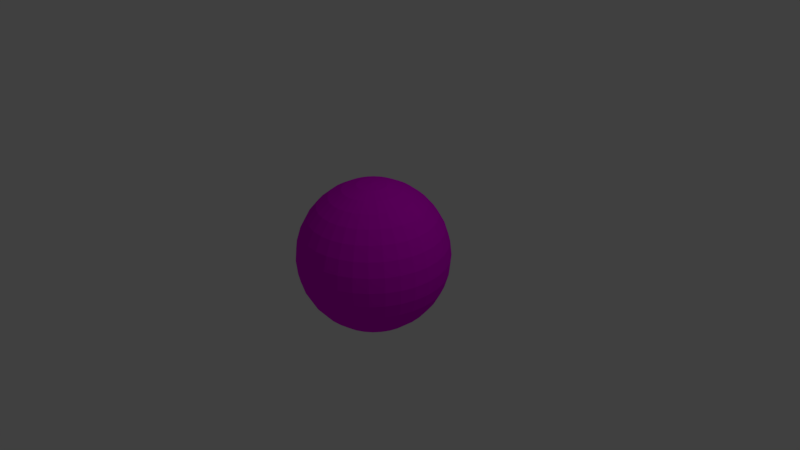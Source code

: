 # Source: Sphere_Character.blend  (saved by Blender 2.78.0; exported with 4.5.12 LTS)
import bpy
from mathutils import Matrix  # noqa: F401  (used for matrix-valued properties, if any)

bpy.ops.wm.read_factory_settings(use_empty=True)
scene = bpy.context.scene
scene.name = 'Scene'

# ---- collections
col_collection_1 = bpy.data.collections.new('Collection 1'); scene.collection.children.link(col_collection_1)

# ---- materials (node trees are filled in below, after node groups)
mat_sphere = bpy.data.materials.new('Sphere')
mat_sphere.alpha_threshold = 0.0
mat_sphere.use_transparent_shadow = False
mat_sphere.diffuse_color = (0.8, 0.0, 0.8, 1.0)
mat_sphere.roughness = 0.5

# ---- material node trees

# ---- world
world_world = bpy.data.worlds.new('World'); scene.world = world_world
world_world.color = (0.05088, 0.05088, 0.05088)
world_world.use_sun_shadow = False
world_world.sun_shadow_jitter_overblur = 0.0
world_world.cycles.sampling_method = 'MANUAL'

# ---- cameras
cam_camera = bpy.data.cameras.new('Camera')
cam_camera.clip_end = 100.0
cam_camera.lens = 35.0
cam_camera.sensor_width = 32.0
cam_camera.sensor_height = 18.0
cam_camera.ortho_scale = 7.314
cam_camera.dof.focus_distance = 0.0
cam_camera.dof.aperture_fstop = 128.0

# ---- lights
light_lamp = bpy.data.lights.new('Lamp', 'POINT')
light_lamp.transmission_factor = 0.0
light_lamp.cutoff_distance = 30.0
light_lamp.energy = 100.0
light_lamp.shadow_buffer_clip_start = 1.001
light_lamp.shadow_soft_size = 0.1
light_lamp.shadow_maximum_resolution = 0.006
light_lamp.use_absolute_resolution = True

# ---- meshes
me_sphere = bpy.data.meshes.new('Sphere')
me_sphere.from_pydata([(0.03806, 0.9808, -0.1913), (0.07466, 0.9239, -0.3753), (0.1084, 0.8315, -0.5449), (0.1379, 0.7071, -0.6935), (0.1622, 0.5556, -0.8155), (0.1802, 0.3827, -0.9061), (0.1913, 0.1951, -0.9619), (0.1951, 3.263e-08, -0.9808), (0.1913, -0.1951, -0.9619), (0.1802, -0.3827, -0.9061), (0.1622, -0.5556, -0.8155), (0.1379, -0.7071, -0.6935), (0.1084, -0.8315, -0.5449), (0.07466, -0.9239, -0.3753), (0.03806, -0.9808, -0.1913), (0.07466, 0.9808, -0.1802), (0.1464, 0.9239, -0.3536), (0.2126, 0.8315, -0.5133), (0.2706, 0.7071, -0.6533), (0.3182, 0.5556, -0.7682), (0.3536, 0.3827, -0.8536), (0.3753, 0.1951, -0.9061), (0.3827, 3.511e-08, -0.9239), (0.3753, -0.1951, -0.9061), (0.3536, -0.3827, -0.8536), (0.3182, -0.5556, -0.7682), (0.2706, -0.7071, -0.6533), (0.2126, -0.8315, -0.5133), (0.1464, -0.9239, -0.3536), (0.07466, -0.9808, -0.1802), (0.1084, 0.9808, -0.1622), (0.2126, 0.9239, -0.3182), (0.3087, 0.8315, -0.4619), (0.3928, 0.7071, -0.5879), (0.4619, 0.5556, -0.6913), (0.5133, 0.3827, -0.7682), (0.5449, 0.1951, -0.8155), (0.5556, 3.915e-08, -0.8315), (0.5449, -0.1951, -0.8155), (0.5133, -0.3827, -0.7682), (0.4619, -0.5556, -0.6913), (0.3928, -0.7071, -0.5879), (0.3087, -0.8315, -0.4619), (0.2126, -0.9239, -0.3182), (0.1084, -0.9808, -0.1622), (0.1379, 0.9808, -0.1379), (0.2706, 0.9239, -0.2706), (0.3928, 0.8315, -0.3928), (0.5, 0.7071, -0.5), (0.5879, 0.5556, -0.5879), (0.6533, 0.3827, -0.6533), (0.6935, 0.1951, -0.6935), (0.7071, 4.459e-08, -0.7071), (0.6935, -0.1951, -0.6935), (0.6533, -0.3827, -0.6533), (0.5879, -0.5556, -0.5879), (0.5, -0.7071, -0.5), (0.3928, -0.8315, -0.3928), (0.2706, -0.9239, -0.2706), (0.1379, -0.9808, -0.1379), (0.1622, 0.9808, -0.1084), (0.3182, 0.9239, -0.2126), (0.4619, 0.8315, -0.3087), (0.5879, 0.7071, -0.3928), (0.6913, 0.5556, -0.4619), (0.7682, 0.3827, -0.5133), (0.8155, 0.1951, -0.5449), (0.8315, 5.121e-08, -0.5556), (0.8155, -0.1951, -0.5449), (0.7682, -0.3827, -0.5133), (0.6913, -0.5556, -0.4619), (0.5879, -0.7071, -0.3928), (0.4619, -0.8315, -0.3087), (0.3182, -0.9239, -0.2126), (0.1622, -0.9808, -0.1084), (0.0, -1.0, 3.696e-07), (0.1802, 0.9808, -0.07466), (0.3536, 0.9239, -0.1464), (0.5133, 0.8315, -0.2126), (0.6533, 0.7071, -0.2706), (0.7682, 0.5556, -0.3182), (0.8536, 0.3827, -0.3536), (0.9061, 0.1951, -0.3753), (0.9239, 5.877e-08, -0.3827), (0.9061, -0.1951, -0.3753), (0.8536, -0.3827, -0.3536), (0.7682, -0.5556, -0.3182), (0.6533, -0.7071, -0.2706), (0.5133, -0.8315, -0.2126), (0.3536, -0.9239, -0.1464), (0.1802, -0.9808, -0.07466), (0.1913, 0.9808, -0.03806), (0.3753, 0.9239, -0.07466), (0.5449, 0.8315, -0.1084), (0.6935, 0.7071, -0.1379), (0.8155, 0.5556, -0.1622), (0.9061, 0.3827, -0.1802), (0.9619, 0.1951, -0.1913), (0.9808, 6.697e-08, -0.1951), (0.9619, -0.1951, -0.1913), (0.9061, -0.3827, -0.1802), (0.8155, -0.5556, -0.1622), (0.6935, -0.7071, -0.1379), (0.5449, -0.8315, -0.1084), (0.3753, -0.9239, -0.07466), (0.1913, -0.9808, -0.03806), (0.1951, 0.9808, 2.838e-07), (0.3827, 0.9239, 2.788e-07), (0.5556, 0.8315, 2.754e-07), (0.7071, 0.7071, 2.883e-07), (0.8315, 0.5556, 3.098e-07), (0.9239, 0.3827, 2.578e-07), (0.9808, 0.1951, 3.852e-07), (1.0, 7.55e-08, 3.788e-07), (0.9808, -0.1951, 4.022e-07), (0.9239, -0.3827, 2.465e-07), (0.8315, -0.5556, 3.584e-07), (0.7071, -0.7071, 3.501e-07), (0.5556, -0.8315, 3.779e-07), (0.3827, -0.9239, 3.447e-07), (0.1951, -0.9808, 3.509e-07), (0.1913, 0.9808, 0.03806), (0.3753, 0.9239, 0.07466), (0.5449, 0.8315, 0.1084), (0.6935, 0.7071, 0.138), (0.8155, 0.5556, 0.1622), (0.9061, 0.3827, 0.1802), (0.9619, 0.1951, 0.1913), (0.9808, 8.403e-08, 0.1951), (0.9619, -0.1951, 0.1913), (0.9061, -0.3827, 0.1802), (0.8155, -0.5556, 0.1622), (0.6935, -0.7071, 0.138), (0.5449, -0.8315, 0.1084), (0.3753, -0.9239, 0.07466), (0.1913, -0.9808, 0.03806), (0.1802, 0.9808, 0.07466), (0.3536, 0.9239, 0.1464), (0.5133, 0.8315, 0.2126), (0.6533, 0.7071, 0.2706), (0.7682, 0.5556, 0.3182), (0.8536, 0.3827, 0.3536), (0.9061, 0.1951, 0.3753), (0.9239, 9.223e-08, 0.3827), (0.9061, -0.1951, 0.3753), (0.8536, -0.3827, 0.3536), (0.7682, -0.5556, 0.3182), (0.6533, -0.7071, 0.2706), (0.5133, -0.8315, 0.2126), (0.3536, -0.9239, 0.1464), (0.1802, -0.9808, 0.07466), (0.1622, 0.9808, 0.1084), (0.3182, 0.9239, 0.2126), (0.4619, 0.8315, 0.3087), (0.5879, 0.7071, 0.3928), (0.6913, 0.5556, 0.4619), (0.7682, 0.3827, 0.5133), (0.8155, 0.1951, 0.5449), (0.8315, 9.978e-08, 0.5556), (0.8155, -0.1951, 0.5449), (0.7682, -0.3827, 0.5133), (0.6913, -0.5556, 0.4619), (0.5879, -0.7071, 0.3928), (0.4619, -0.8315, 0.3087), (0.3182, -0.9239, 0.2126), (0.1622, -0.9808, 0.1084), (0.1379, 0.9808, 0.138), (0.2706, 0.9239, 0.2706), (0.3928, 0.8315, 0.3928), (0.5, 0.7071, 0.5), (0.5879, 0.5556, 0.5879), (0.6533, 0.3827, 0.6533), (0.6935, 0.1951, 0.6935), (0.7071, 1.064e-07, 0.7071), (0.6935, -0.1951, 0.6935), (0.6533, -0.3827, 0.6533), (0.5879, -0.5556, 0.5879), (0.5, -0.7071, 0.5), (0.3928, -0.8315, 0.3928), (0.2706, -0.9239, 0.2706), (0.1379, -0.9808, 0.138), (0.1084, 0.9808, 0.1622), (0.2126, 0.9239, 0.3182), (0.3087, 0.8315, 0.4619), (0.3928, 0.7071, 0.5879), (0.4619, 0.5556, 0.6913), (0.5133, 0.3827, 0.7682), (0.5449, 0.1951, 0.8155), (0.5556, 1.118e-07, 0.8315), (0.5449, -0.1951, 0.8155), (0.5133, -0.3827, 0.7682), (0.4619, -0.5556, 0.6913), (0.3928, -0.7071, 0.5879), (0.3087, -0.8315, 0.4619), (0.2126, -0.9239, 0.3182), (0.1084, -0.9808, 0.1622), (0.07466, 0.9808, 0.1802), (0.1464, 0.9239, 0.3536), (0.2126, 0.8315, 0.5133), (0.2706, 0.7071, 0.6533), (0.3182, 0.5556, 0.7682), (0.3536, 0.3827, 0.8536), (0.3753, 0.1951, 0.9061), (0.3827, 1.159e-07, 0.9239), (0.3753, -0.1951, 0.9061), (0.3536, -0.3827, 0.8536), (0.3182, -0.5556, 0.7682), (0.2706, -0.7071, 0.6533), (0.2126, -0.8315, 0.5133), (0.1464, -0.9239, 0.3536), (0.07466, -0.9808, 0.1802), (0.03806, 0.9808, 0.1913), (0.07466, 0.9239, 0.3753), (0.1084, 0.8315, 0.5449), (0.1379, 0.7071, 0.6935), (0.1622, 0.5556, 0.8155), (0.1802, 0.3827, 0.9061), (0.1913, 0.1951, 0.9619), (0.1951, 1.184e-07, 0.9808), (0.1913, -0.1951, 0.9619), (0.1802, -0.3827, 0.9061), (0.1622, -0.5556, 0.8155), (0.1379, -0.7071, 0.6935), (0.1084, -0.8315, 0.5449), (0.07466, -0.9239, 0.3753), (0.03806, -0.9808, 0.1913), (-7.212e-09, 0.9808, 0.1951), (4.122e-08, 0.9239, 0.3827), (2.632e-08, 0.8315, 0.5556), (-2.584e-08, 0.7071, 0.7071), (-8.544e-08, 0.5556, 0.8315), (6.357e-08, 0.3827, 0.9239), (-8.544e-08, 0.1951, 0.9808), (-1.003e-07, 1.192e-07, 1.0), (-8.544e-08, -0.1951, 0.9808), (6.357e-08, -0.3827, 0.9239), (-8.544e-08, -0.5556, 0.8315), (-2.584e-08, -0.7071, 0.7071), (-1.094e-08, -0.8315, 0.5556), (3.964e-09, -0.9239, 0.3827), (3.964e-09, -0.9808, 0.1951), (-0.03806, 0.9808, 0.1913), (-0.07466, 0.9239, 0.3753), (-0.1084, 0.8315, 0.5449), (-0.1379, 0.7071, 0.6935), (-0.1622, 0.5556, 0.8155), (-0.1802, 0.3827, 0.9061), (-0.1913, 0.1951, 0.9619), (-0.1951, 1.184e-07, 0.9808), (-0.1913, -0.1951, 0.9619), (-0.1802, -0.3827, 0.9061), (-0.1622, -0.5556, 0.8155), (-0.1379, -0.7071, 0.6935), (-0.1084, -0.8315, 0.5449), (-0.07466, -0.9239, 0.3753), (-0.03806, -0.9808, 0.1913), (-0.07466, 0.9808, 0.1802), (-0.1464, 0.9239, 0.3536), (-0.2126, 0.8315, 0.5133), (-0.2706, 0.7071, 0.6533), (-0.3182, 0.5556, 0.7682), (-0.3536, 0.3827, 0.8536), (-0.3753, 0.1951, 0.9061), (-0.3827, 1.159e-07, 0.9239), (-0.3753, -0.1951, 0.9061), (-0.3536, -0.3827, 0.8536), (-0.3182, -0.5556, 0.7682), (-0.2706, -0.7071, 0.6533), (-0.2126, -0.8315, 0.5133), (-0.1464, -0.9239, 0.3536), (-0.07466, -0.9808, 0.1802), (-1.81e-07, 1.0, 5.531e-07), (-0.1084, 0.9808, 0.1622), (-0.2126, 0.9239, 0.3182), (-0.3087, 0.8315, 0.4619), (-0.3928, 0.7071, 0.5879), (-0.4619, 0.5556, 0.6913), (-0.5133, 0.3827, 0.7682), (-0.5449, 0.1951, 0.8155), (-0.5556, 1.118e-07, 0.8315), (-0.5449, -0.1951, 0.8155), (-0.5133, -0.3827, 0.7682), (-0.4619, -0.5556, 0.6913), (-0.3928, -0.7071, 0.5879), (-0.3087, -0.8315, 0.4619), (-0.2126, -0.9239, 0.3182), (-0.1084, -0.9808, 0.1622), (-0.1379, 0.9808, 0.138), (-0.2706, 0.9239, 0.2706), (-0.3928, 0.8315, 0.3928), (-0.5, 0.7071, 0.5), (-0.5879, 0.5556, 0.5879), (-0.6533, 0.3827, 0.6533), (-0.6935, 0.1951, 0.6935), (-0.7071, 1.064e-07, 0.7071), (-0.6935, -0.1951, 0.6935), (-0.6533, -0.3827, 0.6533), (-0.5879, -0.5556, 0.5879), (-0.5, -0.7071, 0.5), (-0.3928, -0.8315, 0.3928), (-0.2706, -0.9239, 0.2706), (-0.1379, -0.9808, 0.138), (-0.1622, 0.9808, 0.1084), (-0.3182, 0.9239, 0.2126), (-0.4619, 0.8315, 0.3087), (-0.5879, 0.7071, 0.3928), (-0.6913, 0.5556, 0.4619), (-0.7682, 0.3827, 0.5133), (-0.8155, 0.1951, 0.5449), (-0.8315, 9.978e-08, 0.5556), (-0.8155, -0.1951, 0.5449), (-0.7682, -0.3827, 0.5133), (-0.6913, -0.5556, 0.4619), (-0.5879, -0.7071, 0.3928), (-0.4619, -0.8315, 0.3087), (-0.3182, -0.9239, 0.2126), (-0.1622, -0.9808, 0.1084), (-0.1802, 0.9808, 0.07466), (-0.3536, 0.9239, 0.1464), (-0.5133, 0.8315, 0.2126), (-0.6533, 0.7071, 0.2706), (-0.7682, 0.5556, 0.3182), (-0.8536, 0.3827, 0.3536), (-0.9061, 0.1951, 0.3753), (-0.9239, 9.223e-08, 0.3827), (-0.9061, -0.1951, 0.3753), (-0.8536, -0.3827, 0.3536), (-0.7682, -0.5556, 0.3182), (-0.6533, -0.7071, 0.2706), (-0.5133, -0.8315, 0.2126), (-0.3536, -0.9239, 0.1464), (-0.1802, -0.9808, 0.07466), (-0.1913, 0.9808, 0.03806), (-0.3753, 0.9239, 0.07466), (-0.5449, 0.8315, 0.1084), (-0.6935, 0.7071, 0.1379), (-0.8155, 0.5556, 0.1622), (-0.9061, 0.3827, 0.1802), (-0.9619, 0.1951, 0.1913), (-0.9808, 8.403e-08, 0.1951), (-0.9619, -0.1951, 0.1913), (-0.9061, -0.3827, 0.1802), (-0.8155, -0.5556, 0.1622), (-0.6935, -0.7071, 0.1379), (-0.5449, -0.8315, 0.1084), (-0.3753, -0.9239, 0.07466), (-0.1913, -0.9808, 0.03806), (-0.1951, 0.9808, 2.689e-07), (-0.3827, 0.9239, 2.415e-07), (-0.5556, 0.8315, 2.456e-07), (-0.7071, 0.7071, 1.542e-07), (-0.8315, 0.5556, 1.161e-07), (-0.9239, 0.3827, 3.025e-07), (-0.9808, 0.1951, 8.714e-08), (-1.0, 7.55e-08, 1.404e-07), (-0.9808, -0.1951, 1.042e-07), (-0.9239, -0.3827, 3.359e-07), (-0.8315, -0.5556, 1.647e-07), (-0.7071, -0.7071, 2.16e-07), (-0.5556, -0.8315, 2.959e-07), (-0.3827, -0.9239, 2.925e-07), (-0.1951, -0.9808, 3.583e-07), (-0.1913, 0.9808, -0.03806), (-0.3753, 0.9239, -0.07466), (-0.5449, 0.8315, -0.1084), (-0.6935, 0.7071, -0.1379), (-0.8155, 0.5556, -0.1622), (-0.9061, 0.3827, -0.1802), (-0.9619, 0.1951, -0.1913), (-0.9808, 6.697e-08, -0.1951), (-0.9619, -0.1951, -0.1913), (-0.9061, -0.3827, -0.1802), (-0.8155, -0.5556, -0.1622), (-0.6935, -0.7071, -0.1379), (-0.5449, -0.8315, -0.1084), (-0.3753, -0.9239, -0.07466), (-0.1913, -0.9808, -0.03806), (-0.1802, 0.9808, -0.07466), (-0.3536, 0.9239, -0.1464), (-0.5133, 0.8315, -0.2126), (-0.6533, 0.7071, -0.2706), (-0.7682, 0.5556, -0.3182), (-0.8536, 0.3827, -0.3536), (-0.9061, 0.1951, -0.3753), (-0.9239, 5.877e-08, -0.3827), (-0.9061, -0.1951, -0.3753), (-0.8536, -0.3827, -0.3536), (-0.7682, -0.5556, -0.3182), (-0.6533, -0.7071, -0.2706), (-0.5133, -0.8315, -0.2126), (-0.3536, -0.9239, -0.1464), (-0.1802, -0.9808, -0.07466), (-0.1622, 0.9808, -0.1084), (-0.3182, 0.9239, -0.2126), (-0.4619, 0.8315, -0.3087), (-0.5879, 0.7071, -0.3928), (-0.6913, 0.5556, -0.4619), (-0.7682, 0.3827, -0.5133), (-0.8155, 0.1951, -0.5449), (-0.8315, 5.121e-08, -0.5556), (-0.8155, -0.1951, -0.5449), (-0.7682, -0.3827, -0.5133), (-0.6913, -0.5556, -0.4619), (-0.5879, -0.7071, -0.3928), (-0.4619, -0.8315, -0.3087), (-0.3182, -0.9239, -0.2126), (-0.1622, -0.9808, -0.1084), (-0.1379, 0.9808, -0.1379), (-0.2706, 0.9239, -0.2706), (-0.3928, 0.8315, -0.3928), (-0.5, 0.7071, -0.5), (-0.5879, 0.5556, -0.5879), (-0.6533, 0.3827, -0.6533), (-0.6935, 0.1951, -0.6935), (-0.7071, 4.459e-08, -0.7071), (-0.6935, -0.1951, -0.6935), (-0.6533, -0.3827, -0.6533), (-0.5879, -0.5556, -0.5879), (-0.5, -0.7071, -0.5), (-0.3928, -0.8315, -0.3928), (-0.2706, -0.9239, -0.2706), (-0.1379, -0.9808, -0.1379), (-0.1084, 0.9808, -0.1622), (-0.2126, 0.9239, -0.3182), (-0.3087, 0.8315, -0.4619), (-0.3928, 0.7071, -0.5879), (-0.4619, 0.5556, -0.6913), (-0.5133, 0.3827, -0.7682), (-0.5449, 0.1951, -0.8155), (-0.5556, 3.915e-08, -0.8315), (-0.5449, -0.1951, -0.8155), (-0.5133, -0.3827, -0.7682), (-0.4619, -0.5556, -0.6913), (-0.3928, -0.7071, -0.5879), (-0.3087, -0.8315, -0.4619), (-0.2126, -0.9239, -0.3182), (-0.1084, -0.9808, -0.1622), (-0.07466, 0.9808, -0.1802), (-0.1464, 0.9239, -0.3536), (-0.2126, 0.8315, -0.5133), (-0.2706, 0.7071, -0.6533), (-0.3182, 0.5556, -0.7682), (-0.3536, 0.3827, -0.8536), (-0.3753, 0.1951, -0.9061), (-0.3827, 3.511e-08, -0.9239), (-0.3753, -0.1951, -0.9061), (-0.3536, -0.3827, -0.8536), (-0.3182, -0.5556, -0.7682), (-0.2706, -0.7071, -0.6533), (-0.2126, -0.8315, -0.5133), (-0.1464, -0.9239, -0.3536), (-0.07466, -0.9808, -0.1802), (-0.03806, 0.9808, -0.1913), (-0.07466, 0.9239, -0.3753), (-0.1084, 0.8315, -0.5449), (-0.1379, 0.7071, -0.6935), (-0.1622, 0.5556, -0.8155), (-0.1802, 0.3827, -0.9061), (-0.1913, 0.1951, -0.9619), (-0.1951, 3.263e-08, -0.9808), (-0.1913, -0.1951, -0.9619), (-0.1802, -0.3827, -0.9061), (-0.1622, -0.5556, -0.8155), (-0.1379, -0.7071, -0.6935), (-0.1084, -0.8315, -0.5449), (-0.07466, -0.9239, -0.3753), (-0.03806, -0.9808, -0.1913), (3.749e-08, 0.9808, -0.1951), (7.847e-08, 0.9239, -0.3827), (1.083e-07, 0.8315, -0.5556), (1.53e-07, 0.7071, -0.7071), (2.722e-07, 0.5556, -0.8315), (6.357e-08, 0.3827, -0.9239), (2.573e-07, 0.1951, -0.9808), (2.722e-07, 3.179e-08, -1.0), (2.573e-07, -0.1951, -0.9808), (6.357e-08, -0.3827, -0.9239), (2.722e-07, -0.5556, -0.8315), (1.53e-07, -0.7071, -0.7071), (1.232e-07, -0.8315, -0.5556), (7.847e-08, -0.9239, -0.3827), (1.514e-08, -0.9808, -0.1951)], [], [(477, 476, 9, 10), (470, 469, 2, 3), (478, 477, 10, 11), (471, 470, 3, 4), (479, 478, 11, 12), (472, 471, 4, 5), (480, 479, 12, 13), (473, 472, 5, 6), (481, 480, 13, 14), (474, 473, 6, 7), (467, 271, 0), (75, 481, 14), (475, 474, 7, 8), (468, 467, 0, 1), (476, 475, 8, 9), (469, 468, 1, 2), (1, 0, 15, 16), (9, 8, 23, 24), (2, 1, 16, 17), (10, 9, 24, 25), (3, 2, 17, 18), (11, 10, 25, 26), (4, 3, 18, 19), (12, 11, 26, 27), (5, 4, 19, 20), (13, 12, 27, 28), (6, 5, 20, 21), (14, 13, 28, 29), (7, 6, 21, 22), (0, 271, 15), (75, 14, 29), (8, 7, 22, 23), (20, 19, 34, 35), (28, 27, 42, 43), (21, 20, 35, 36), (29, 28, 43, 44), (22, 21, 36, 37), (15, 271, 30), (75, 29, 44), (23, 22, 37, 38), (16, 15, 30, 31), (24, 23, 38, 39), (17, 16, 31, 32), (25, 24, 39, 40), (18, 17, 32, 33), (26, 25, 40, 41), (19, 18, 33, 34), (27, 26, 41, 42), (39, 38, 53, 54), (32, 31, 46, 47), (40, 39, 54, 55), (33, 32, 47, 48), (41, 40, 55, 56), (34, 33, 48, 49), (42, 41, 56, 57), (35, 34, 49, 50), (43, 42, 57, 58), (36, 35, 50, 51), (44, 43, 58, 59), (37, 36, 51, 52), (30, 271, 45), (75, 44, 59), (38, 37, 52, 53), (31, 30, 45, 46), (58, 57, 72, 73), (51, 50, 65, 66), (59, 58, 73, 74), (52, 51, 66, 67), (45, 271, 60), (75, 59, 74), (53, 52, 67, 68), (46, 45, 60, 61), (54, 53, 68, 69), (47, 46, 61, 62), (55, 54, 69, 70), (48, 47, 62, 63), (56, 55, 70, 71), (49, 48, 63, 64), (57, 56, 71, 72), (50, 49, 64, 65), (70, 69, 85, 86), (63, 62, 78, 79), (71, 70, 86, 87), (64, 63, 79, 80), (72, 71, 87, 88), (65, 64, 80, 81), (73, 72, 88, 89), (66, 65, 81, 82), (74, 73, 89, 90), (67, 66, 82, 83), (60, 271, 76), (75, 74, 90), (68, 67, 83, 84), (61, 60, 76, 77), (69, 68, 84, 85), (62, 61, 77, 78), (90, 89, 104, 105), (83, 82, 97, 98), (76, 271, 91), (75, 90, 105), (84, 83, 98, 99), (77, 76, 91, 92), (85, 84, 99, 100), (78, 77, 92, 93), (86, 85, 100, 101), (79, 78, 93, 94), (87, 86, 101, 102), (80, 79, 94, 95), (88, 87, 102, 103), (81, 80, 95, 96), (89, 88, 103, 104), (82, 81, 96, 97), (94, 93, 108, 109), (102, 101, 116, 117), (95, 94, 109, 110), (103, 102, 117, 118), (96, 95, 110, 111), (104, 103, 118, 119), (97, 96, 111, 112), (105, 104, 119, 120), (98, 97, 112, 113), (91, 271, 106), (75, 105, 120), (99, 98, 113, 114), (92, 91, 106, 107), (100, 99, 114, 115), (93, 92, 107, 108), (101, 100, 115, 116), (113, 112, 127, 128), (106, 271, 121), (75, 120, 135), (114, 113, 128, 129), (107, 106, 121, 122), (115, 114, 129, 130), (108, 107, 122, 123), (116, 115, 130, 131), (109, 108, 123, 124), (117, 116, 131, 132), (110, 109, 124, 125), (118, 117, 132, 133), (111, 110, 125, 126), (119, 118, 133, 134), (112, 111, 126, 127), (120, 119, 134, 135), (132, 131, 146, 147), (125, 124, 139, 140), (133, 132, 147, 148), (126, 125, 140, 141), (134, 133, 148, 149), (127, 126, 141, 142), (135, 134, 149, 150), (128, 127, 142, 143), (121, 271, 136), (75, 135, 150), (129, 128, 143, 144), (122, 121, 136, 137), (130, 129, 144, 145), (123, 122, 137, 138), (131, 130, 145, 146), (124, 123, 138, 139), (136, 271, 151), (75, 150, 165), (144, 143, 158, 159), (137, 136, 151, 152), (145, 144, 159, 160), (138, 137, 152, 153), (146, 145, 160, 161), (139, 138, 153, 154), (147, 146, 161, 162), (140, 139, 154, 155), (148, 147, 162, 163), (141, 140, 155, 156), (149, 148, 163, 164), (142, 141, 156, 157), (150, 149, 164, 165), (143, 142, 157, 158), (155, 154, 169, 170), (163, 162, 177, 178), (156, 155, 170, 171), (164, 163, 178, 179), (157, 156, 171, 172), (165, 164, 179, 180), (158, 157, 172, 173), (151, 271, 166), (75, 165, 180), (159, 158, 173, 174), (152, 151, 166, 167), (160, 159, 174, 175), (153, 152, 167, 168), (161, 160, 175, 176), (154, 153, 168, 169), (162, 161, 176, 177), (174, 173, 188, 189), (167, 166, 181, 182), (175, 174, 189, 190), (168, 167, 182, 183), (176, 175, 190, 191), (169, 168, 183, 184), (177, 176, 191, 192), (170, 169, 184, 185), (178, 177, 192, 193), (171, 170, 185, 186), (179, 178, 193, 194), (172, 171, 186, 187), (180, 179, 194, 195), (173, 172, 187, 188), (166, 271, 181), (75, 180, 195), (193, 192, 207, 208), (186, 185, 200, 201), (194, 193, 208, 209), (187, 186, 201, 202), (195, 194, 209, 210), (188, 187, 202, 203), (181, 271, 196), (75, 195, 210), (189, 188, 203, 204), (182, 181, 196, 197), (190, 189, 204, 205), (183, 182, 197, 198), (191, 190, 205, 206), (184, 183, 198, 199), (192, 191, 206, 207), (185, 184, 199, 200), (205, 204, 219, 220), (198, 197, 212, 213), (206, 205, 220, 221), (199, 198, 213, 214), (207, 206, 221, 222), (200, 199, 214, 215), (208, 207, 222, 223), (201, 200, 215, 216), (209, 208, 223, 224), (202, 201, 216, 217), (210, 209, 224, 225), (203, 202, 217, 218), (196, 271, 211), (75, 210, 225), (204, 203, 218, 219), (197, 196, 211, 212), (224, 223, 238, 239), (217, 216, 231, 232), (225, 224, 239, 240), (218, 217, 232, 233), (211, 271, 226), (75, 225, 240), (219, 218, 233, 234), (212, 211, 226, 227), (220, 219, 234, 235), (213, 212, 227, 228), (221, 220, 235, 236), (214, 213, 228, 229), (222, 221, 236, 237), (215, 214, 229, 230), (223, 222, 237, 238), (216, 215, 230, 231), (228, 227, 242, 243), (236, 235, 250, 251), (229, 228, 243, 244), (237, 236, 251, 252), (230, 229, 244, 245), (238, 237, 252, 253), (231, 230, 245, 246), (239, 238, 253, 254), (232, 231, 246, 247), (240, 239, 254, 255), (233, 232, 247, 248), (226, 271, 241), (75, 240, 255), (234, 233, 248, 249), (227, 226, 241, 242), (235, 234, 249, 250), (247, 246, 261, 262), (255, 254, 269, 270), (248, 247, 262, 263), (241, 271, 256), (75, 255, 270), (249, 248, 263, 264), (242, 241, 256, 257), (250, 249, 264, 265), (243, 242, 257, 258), (251, 250, 265, 266), (244, 243, 258, 259), (252, 251, 266, 267), (245, 244, 259, 260), (253, 252, 267, 268), (246, 245, 260, 261), (254, 253, 268, 269), (266, 265, 281, 282), (259, 258, 274, 275), (267, 266, 282, 283), (260, 259, 275, 276), (268, 267, 283, 284), (261, 260, 276, 277), (269, 268, 284, 285), (262, 261, 277, 278), (270, 269, 285, 286), (263, 262, 278, 279), (256, 271, 272), (75, 270, 286), (264, 263, 279, 280), (257, 256, 272, 273), (265, 264, 280, 281), (258, 257, 273, 274), (286, 285, 300, 301), (279, 278, 293, 294), (272, 271, 287), (75, 286, 301), (280, 279, 294, 295), (273, 272, 287, 288), (281, 280, 295, 296), (274, 273, 288, 289), (282, 281, 296, 297), (275, 274, 289, 290), (283, 282, 297, 298), (276, 275, 290, 291), (284, 283, 298, 299), (277, 276, 291, 292), (285, 284, 299, 300), (278, 277, 292, 293), (290, 289, 304, 305), (298, 297, 312, 313), (291, 290, 305, 306), (299, 298, 313, 314), (292, 291, 306, 307), (300, 299, 314, 315), (293, 292, 307, 308), (301, 300, 315, 316), (294, 293, 308, 309), (287, 271, 302), (75, 301, 316), (295, 294, 309, 310), (288, 287, 302, 303), (296, 295, 310, 311), (289, 288, 303, 304), (297, 296, 311, 312), (309, 308, 323, 324), (302, 271, 317), (75, 316, 331), (310, 309, 324, 325), (303, 302, 317, 318), (311, 310, 325, 326), (304, 303, 318, 319), (312, 311, 326, 327), (305, 304, 319, 320), (313, 312, 327, 328), (306, 305, 320, 321), (314, 313, 328, 329), (307, 306, 321, 322), (315, 314, 329, 330), (308, 307, 322, 323), (316, 315, 330, 331), (328, 327, 342, 343), (321, 320, 335, 336), (329, 328, 343, 344), (322, 321, 336, 337), (330, 329, 344, 345), (323, 322, 337, 338), (331, 330, 345, 346), (324, 323, 338, 339), (317, 271, 332), (75, 331, 346), (325, 324, 339, 340), (318, 317, 332, 333), (326, 325, 340, 341), (319, 318, 333, 334), (327, 326, 341, 342), (320, 319, 334, 335), (75, 346, 361), (340, 339, 354, 355), (333, 332, 347, 348), (341, 340, 355, 356), (334, 333, 348, 349), (342, 341, 356, 357), (335, 334, 349, 350), (343, 342, 357, 358), (336, 335, 350, 351), (344, 343, 358, 359), (337, 336, 351, 352), (345, 344, 359, 360), (338, 337, 352, 353), (346, 345, 360, 361), (339, 338, 353, 354), (332, 271, 347), (359, 358, 373, 374), (352, 351, 366, 367), (360, 359, 374, 375), (353, 352, 367, 368), (361, 360, 375, 376), (354, 353, 368, 369), (347, 271, 362), (75, 361, 376), (355, 354, 369, 370), (348, 347, 362, 363), (356, 355, 370, 371), (349, 348, 363, 364), (357, 356, 371, 372), (350, 349, 364, 365), (358, 357, 372, 373), (351, 350, 365, 366), (363, 362, 377, 378), (371, 370, 385, 386), (364, 363, 378, 379), (372, 371, 386, 387), (365, 364, 379, 380), (373, 372, 387, 388), (366, 365, 380, 381), (374, 373, 388, 389), (367, 366, 381, 382), (375, 374, 389, 390), (368, 367, 382, 383), (376, 375, 390, 391), (369, 368, 383, 384), (362, 271, 377), (75, 376, 391), (370, 369, 384, 385), (382, 381, 396, 397), (390, 389, 404, 405), (383, 382, 397, 398), (391, 390, 405, 406), (384, 383, 398, 399), (377, 271, 392), (75, 391, 406), (385, 384, 399, 400), (378, 377, 392, 393), (386, 385, 400, 401), (379, 378, 393, 394), (387, 386, 401, 402), (380, 379, 394, 395), (388, 387, 402, 403), (381, 380, 395, 396), (389, 388, 403, 404), (401, 400, 415, 416), (394, 393, 408, 409), (402, 401, 416, 417), (395, 394, 409, 410), (403, 402, 417, 418), (396, 395, 410, 411), (404, 403, 418, 419), (397, 396, 411, 412), (405, 404, 419, 420), (398, 397, 412, 413), (406, 405, 420, 421), (399, 398, 413, 414), (392, 271, 407), (75, 406, 421), (400, 399, 414, 415), (393, 392, 407, 408), (420, 419, 434, 435), (413, 412, 427, 428), (421, 420, 435, 436), (414, 413, 428, 429), (407, 271, 422), (75, 421, 436), (415, 414, 429, 430), (408, 407, 422, 423), (416, 415, 430, 431), (409, 408, 423, 424), (417, 416, 431, 432), (410, 409, 424, 425), (418, 417, 432, 433), (411, 410, 425, 426), (419, 418, 433, 434), (412, 411, 426, 427), (424, 423, 438, 439), (432, 431, 446, 447), (425, 424, 439, 440), (433, 432, 447, 448), (426, 425, 440, 441), (434, 433, 448, 449), (427, 426, 441, 442), (435, 434, 449, 450), (428, 427, 442, 443), (436, 435, 450, 451), (429, 428, 443, 444), (422, 271, 437), (75, 436, 451), (430, 429, 444, 445), (423, 422, 437, 438), (431, 430, 445, 446), (443, 442, 457, 458), (451, 450, 465, 466), (444, 443, 458, 459), (437, 271, 452), (75, 451, 466), (445, 444, 459, 460), (438, 437, 452, 453), (446, 445, 460, 461), (439, 438, 453, 454), (447, 446, 461, 462), (440, 439, 454, 455), (448, 447, 462, 463), (441, 440, 455, 456), (449, 448, 463, 464), (442, 441, 456, 457), (450, 449, 464, 465), (462, 461, 476, 477), (455, 454, 469, 470), (463, 462, 477, 478), (456, 455, 470, 471), (464, 463, 478, 479), (457, 456, 471, 472), (465, 464, 479, 480), (458, 457, 472, 473), (466, 465, 480, 481), (459, 458, 473, 474), (452, 271, 467), (75, 466, 481), (460, 459, 474, 475), (453, 452, 467, 468), (461, 460, 475, 476), (454, 453, 468, 469)])
me_sphere.materials.append(mat_sphere)
me_sphere.use_remesh_preserve_volume = False
me_sphere.use_remesh_preserve_attributes = False
me_sphere.use_mirror_vertex_groups = False
me_sphere.update()

# ---- objects
ob_sphere = bpy.data.objects.new('Sphere', me_sphere)
ob_lamp = bpy.data.objects.new('Lamp', light_lamp)
ob_camera = bpy.data.objects.new('Camera', cam_camera)

# ---- transforms, parenting, visibility, modifiers, constraints
ob_sphere.location = (0.0, 0.0, 0.0)
ob_sphere.rotation_euler = (1.571, -0.0, 0.0)
ob_sphere.lineart.crease_threshold = 0.0
ob_lamp.location = (4.076, 1.005, 5.904)
ob_lamp.rotation_euler = (0.6503, 0.05522, 1.866)
ob_lamp.lock_rotations_4d = False
ob_lamp.empty_display_type = 'ARROWS'
ob_lamp.color = (0.0, 0.0, 0.0, 0.0)
ob_lamp.lineart.crease_threshold = 0.0
ob_camera.location = (7.481, -6.508, 5.344)
ob_camera.rotation_euler = (1.109, 0.01082, 0.8149)
ob_camera.lock_rotations_4d = False
ob_camera.empty_display_type = 'ARROWS'
ob_camera.color = (0.0, 0.0, 0.0, 0.0)
ob_camera.display_type = 'WIRE'
ob_camera.lineart.crease_threshold = 0.0

# ---- collection membership
col_collection_1.objects.link(ob_sphere)
col_collection_1.objects.link(ob_lamp)
col_collection_1.objects.link(ob_camera)

# ---- scene / render settings (as saved in the file)
scene.camera = ob_camera
scene.frame_start = 1; scene.frame_end = 250; scene.frame_set(1)
scene.render.engine = 'BLENDER_EEVEE_NEXT'
scene.render.resolution_percentage = 50
scene.render.dither_intensity = 0.0
scene.cycles.use_denoising = False
scene.cycles.samples = 128
scene.cycles.sampling_pattern = 'TABULATED_SOBOL'
scene.cycles.light_sampling_threshold = 0.0
scene.cycles.use_adaptive_sampling = False
scene.cycles.use_light_tree = False
scene.cycles.blur_glossy = 0.0
scene.cycles.sample_clamp_indirect = 0.0
scene.view_settings.view_transform = 'Standard'
bpy.context.view_layer.update()

